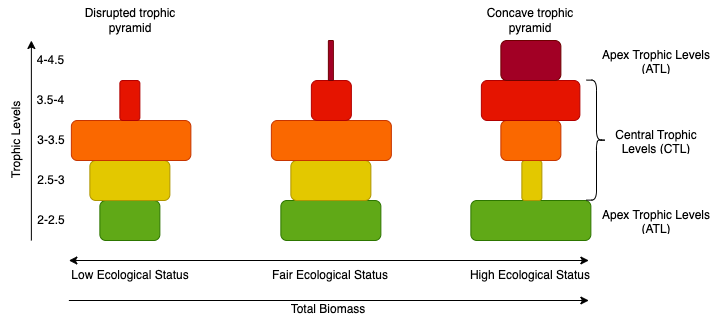

The diagram above was exported from draw.io. Its source (the exported page's mxGraphModel, read from the mxfile embedded in the PNG):
<mxGraphModel dx="794" dy="658" grid="1" gridSize="10" guides="1" tooltips="1" connect="1" arrows="1" fold="1" page="1" pageScale="1" pageWidth="800" pageHeight="500" math="0" shadow="0">
  <root>
    <mxCell id="0" />
    <mxCell id="1" parent="0" />
    <mxCell id="oaFWIXds3CU1fxx3Oftj-2" value="" style="rounded=1;whiteSpace=wrap;html=1;fillStyle=solid;strokeColor=#2D7600;fillColor=#60A917;" parent="1" vertex="1">
      <mxGeometry x="103.37" y="200" width="60" height="40" as="geometry" />
    </mxCell>
    <mxCell id="oaFWIXds3CU1fxx3Oftj-3" value="" style="rounded=1;whiteSpace=wrap;html=1;fillStyle=solid;strokeColor=#B09500;fillColor=#e3c800;fontColor=#000000;" parent="1" vertex="1">
      <mxGeometry x="93.37" y="160" width="80" height="40" as="geometry" />
    </mxCell>
    <mxCell id="oaFWIXds3CU1fxx3Oftj-4" value="" style="rounded=1;whiteSpace=wrap;html=1;fillStyle=solid;strokeColor=#C73500;fillColor=#fa6800;fontColor=#000000;" parent="1" vertex="1">
      <mxGeometry x="74.87" y="120" width="119.5" height="40" as="geometry" />
    </mxCell>
    <mxCell id="oaFWIXds3CU1fxx3Oftj-5" value="" style="rounded=1;whiteSpace=wrap;html=1;fillStyle=solid;strokeColor=#B20000;fillColor=#e51400;fontColor=#ffffff;" parent="1" vertex="1">
      <mxGeometry x="123.37" y="80" width="20" height="40" as="geometry" />
    </mxCell>
    <mxCell id="oaFWIXds3CU1fxx3Oftj-12" value="" style="rounded=1;whiteSpace=wrap;html=1;fillStyle=solid;strokeColor=#2D7600;fillColor=#60A917;" parent="1" vertex="1">
      <mxGeometry x="284.37" y="200" width="100" height="40" as="geometry" />
    </mxCell>
    <mxCell id="oaFWIXds3CU1fxx3Oftj-13" value="" style="rounded=1;whiteSpace=wrap;html=1;fillStyle=solid;strokeColor=#B09500;fillColor=#e3c800;fontColor=#000000;" parent="1" vertex="1">
      <mxGeometry x="294.37" y="160" width="80" height="40" as="geometry" />
    </mxCell>
    <mxCell id="oaFWIXds3CU1fxx3Oftj-14" value="" style="rounded=1;whiteSpace=wrap;html=1;fillStyle=solid;strokeColor=#C73500;fillColor=#fa6800;fontColor=#000000;" parent="1" vertex="1">
      <mxGeometry x="274.87" y="120" width="120" height="40" as="geometry" />
    </mxCell>
    <mxCell id="oaFWIXds3CU1fxx3Oftj-15" value="" style="rounded=1;whiteSpace=wrap;html=1;fillStyle=solid;strokeColor=#B20000;fillColor=#e51400;fontColor=#ffffff;" parent="1" vertex="1">
      <mxGeometry x="314.87" y="80" width="40" height="40" as="geometry" />
    </mxCell>
    <mxCell id="oaFWIXds3CU1fxx3Oftj-17" value="" style="rounded=1;whiteSpace=wrap;html=1;fillStyle=solid;strokeColor=#2D7600;fillColor=#60A917;" parent="1" vertex="1">
      <mxGeometry x="474.37" y="200" width="120" height="40" as="geometry" />
    </mxCell>
    <mxCell id="oaFWIXds3CU1fxx3Oftj-18" value="" style="rounded=1;whiteSpace=wrap;html=1;fillStyle=solid;strokeColor=#B09500;fillColor=#e3c800;fontColor=#000000;" parent="1" vertex="1">
      <mxGeometry x="525.37" y="160" width="20" height="40" as="geometry" />
    </mxCell>
    <mxCell id="oaFWIXds3CU1fxx3Oftj-19" value="" style="rounded=1;whiteSpace=wrap;html=1;fillStyle=solid;strokeColor=#C73500;fillColor=#fa6800;fontColor=#000000;" parent="1" vertex="1">
      <mxGeometry x="504.37" y="120" width="60" height="40" as="geometry" />
    </mxCell>
    <mxCell id="oaFWIXds3CU1fxx3Oftj-20" value="" style="rounded=1;whiteSpace=wrap;html=1;fillStyle=solid;strokeColor=#B20000;fillColor=#e51400;fontColor=#ffffff;" parent="1" vertex="1">
      <mxGeometry x="484.87" y="80" width="98.5" height="40" as="geometry" />
    </mxCell>
    <mxCell id="oaFWIXds3CU1fxx3Oftj-21" value="" style="rounded=1;whiteSpace=wrap;html=1;fillStyle=solid;strokeColor=#6F0000;fillColor=#a20025;fontColor=#ffffff;" parent="1" vertex="1">
      <mxGeometry x="504.37" y="40" width="60" height="40" as="geometry" />
    </mxCell>
    <mxCell id="oaFWIXds3CU1fxx3Oftj-22" value="" style="endArrow=classic;startArrow=classic;html=1;rounded=0;" parent="1" edge="1">
      <mxGeometry width="50" height="50" relative="1" as="geometry">
        <mxPoint x="72.37" y="260" as="sourcePoint" />
        <mxPoint x="592.37" y="260" as="targetPoint" />
      </mxGeometry>
    </mxCell>
    <UserObject label="Low Ecological Status" placeholders="1" name="Variable" id="oaFWIXds3CU1fxx3Oftj-23">
      <mxCell style="text;html=1;strokeColor=none;fillColor=none;align=center;verticalAlign=middle;whiteSpace=wrap;overflow=hidden;fillStyle=solid;" parent="1" vertex="1">
        <mxGeometry x="69.37" y="260" width="130" height="30" as="geometry" />
      </mxCell>
    </UserObject>
    <UserObject label="High Ecological Status" placeholders="1" name="Variable" id="oaFWIXds3CU1fxx3Oftj-24">
      <mxCell style="text;html=1;strokeColor=none;fillColor=none;align=center;verticalAlign=middle;whiteSpace=wrap;overflow=hidden;fillStyle=solid;" parent="1" vertex="1">
        <mxGeometry x="469.37" y="260" width="130" height="30" as="geometry" />
      </mxCell>
    </UserObject>
    <UserObject label="Fair Ecological Status" placeholders="1" name="Variable" id="oaFWIXds3CU1fxx3Oftj-25">
      <mxCell style="text;html=1;strokeColor=none;fillColor=none;align=center;verticalAlign=middle;whiteSpace=wrap;overflow=hidden;fillStyle=solid;" parent="1" vertex="1">
        <mxGeometry x="269.37" y="260" width="130" height="30" as="geometry" />
      </mxCell>
    </UserObject>
    <mxCell id="oaFWIXds3CU1fxx3Oftj-26" value="" style="rounded=1;whiteSpace=wrap;html=1;fillStyle=solid;strokeColor=#6F0000;fillColor=#a20025;fontColor=#ffffff;" parent="1" vertex="1">
      <mxGeometry x="331.87" y="40" width="5" height="40" as="geometry" />
    </mxCell>
    <UserObject label="2-2.5" placeholders="1" name="Variable" id="oaFWIXds3CU1fxx3Oftj-27">
      <mxCell style="text;html=1;strokeColor=none;fillColor=none;align=center;verticalAlign=middle;whiteSpace=wrap;overflow=hidden;fillStyle=solid;" parent="1" vertex="1">
        <mxGeometry x="39.87" y="205" width="30" height="30" as="geometry" />
      </mxCell>
    </UserObject>
    <UserObject label="2.5-3" placeholders="1" name="Variable" id="oaFWIXds3CU1fxx3Oftj-28">
      <mxCell style="text;html=1;strokeColor=none;fillColor=none;align=center;verticalAlign=middle;whiteSpace=wrap;overflow=hidden;fillStyle=solid;" parent="1" vertex="1">
        <mxGeometry x="39.87" y="165" width="30" height="30" as="geometry" />
      </mxCell>
    </UserObject>
    <UserObject label="3-3.5" placeholders="1" name="Variable" id="oaFWIXds3CU1fxx3Oftj-29">
      <mxCell style="text;html=1;strokeColor=none;fillColor=none;align=center;verticalAlign=middle;whiteSpace=wrap;overflow=hidden;fillStyle=solid;" parent="1" vertex="1">
        <mxGeometry x="39.87" y="125" width="30" height="30" as="geometry" />
      </mxCell>
    </UserObject>
    <UserObject label="3.5-4" placeholders="1" name="Variable" id="oaFWIXds3CU1fxx3Oftj-31">
      <mxCell style="text;html=1;strokeColor=none;fillColor=none;align=center;verticalAlign=middle;whiteSpace=wrap;overflow=hidden;fillStyle=solid;" parent="1" vertex="1">
        <mxGeometry x="37.37" y="85" width="35" height="30" as="geometry" />
      </mxCell>
    </UserObject>
    <UserObject label="4-4.5" placeholders="1" name="Variable" id="oaFWIXds3CU1fxx3Oftj-32">
      <mxCell style="text;html=1;strokeColor=none;fillColor=none;align=center;verticalAlign=middle;whiteSpace=wrap;overflow=hidden;fillStyle=solid;" parent="1" vertex="1">
        <mxGeometry x="37.37" y="45" width="35" height="30" as="geometry" />
      </mxCell>
    </UserObject>
    <mxCell id="oaFWIXds3CU1fxx3Oftj-34" value="" style="endArrow=classic;html=1;rounded=0;" parent="1" edge="1">
      <mxGeometry width="50" height="50" relative="1" as="geometry">
        <mxPoint x="72.37" y="300" as="sourcePoint" />
        <mxPoint x="592.37" y="300" as="targetPoint" />
      </mxGeometry>
    </mxCell>
    <UserObject label="Total Biomass" placeholders="1" name="Variable" id="oaFWIXds3CU1fxx3Oftj-35">
      <mxCell style="text;html=1;strokeColor=none;fillColor=none;align=center;verticalAlign=middle;whiteSpace=wrap;overflow=hidden;fillStyle=solid;" parent="1" vertex="1">
        <mxGeometry x="267.37" y="295" width="130" height="28" as="geometry" />
      </mxCell>
    </UserObject>
    <mxCell id="oaFWIXds3CU1fxx3Oftj-36" value="" style="endArrow=classic;html=1;rounded=0;" parent="1" edge="1">
      <mxGeometry width="50" height="50" relative="1" as="geometry">
        <mxPoint x="34.87" y="240" as="sourcePoint" />
        <mxPoint x="34.87" y="40" as="targetPoint" />
      </mxGeometry>
    </mxCell>
    <UserObject label="Trophic Levels" placeholders="1" name="Variable" id="oaFWIXds3CU1fxx3Oftj-37">
      <mxCell style="text;html=1;strokeColor=none;fillColor=none;align=center;verticalAlign=middle;whiteSpace=wrap;overflow=hidden;fillStyle=solid;rotation=-90;" parent="1" vertex="1">
        <mxGeometry x="-40.00000000000001" y="124.63" width="118.75" height="30" as="geometry" />
      </mxCell>
    </UserObject>
    <UserObject label="Concave trophic pyramid" placeholders="1" name="Variable" id="oaFWIXds3CU1fxx3Oftj-39">
      <mxCell style="text;html=1;strokeColor=none;fillColor=none;align=center;verticalAlign=middle;whiteSpace=wrap;overflow=hidden;fillStyle=solid;" parent="1" vertex="1">
        <mxGeometry x="469.12" width="130" height="40" as="geometry" />
      </mxCell>
    </UserObject>
    <UserObject label="Disrupted trophic pyramid" placeholders="1" name="Variable" id="oaFWIXds3CU1fxx3Oftj-40">
      <mxCell style="text;html=1;strokeColor=none;fillColor=none;align=center;verticalAlign=middle;whiteSpace=wrap;overflow=hidden;fillStyle=solid;" parent="1" vertex="1">
        <mxGeometry x="69.37" width="130" height="40" as="geometry" />
      </mxCell>
    </UserObject>
    <UserObject label="Apex Trophic Levels (ATL)" placeholders="1" name="Variable" id="oaFWIXds3CU1fxx3Oftj-50">
      <mxCell style="text;html=1;strokeColor=none;fillColor=none;align=center;verticalAlign=middle;whiteSpace=wrap;overflow=hidden;fillStyle=solid;" parent="1" vertex="1">
        <mxGeometry x="602.44" y="44.99999999999999" width="115.5" height="30" as="geometry" />
      </mxCell>
    </UserObject>
    <UserObject label="Central Trophic Levels (CTL)" placeholders="1" name="Variable" id="oaFWIXds3CU1fxx3Oftj-52">
      <mxCell style="text;html=1;strokeColor=none;fillColor=none;align=center;verticalAlign=middle;whiteSpace=wrap;overflow=hidden;fillStyle=solid;" parent="1" vertex="1">
        <mxGeometry x="602.44" y="124.63" width="115.5" height="30" as="geometry" />
      </mxCell>
    </UserObject>
    <mxCell id="aTJoQIg2UtzNFmVZ9WnV-3" value="" style="shape=curlyBracket;whiteSpace=wrap;html=1;rounded=1;flipH=1;labelPosition=right;verticalLabelPosition=middle;align=left;verticalAlign=middle;" vertex="1" parent="1">
      <mxGeometry x="590" y="79.63" width="20" height="120" as="geometry" />
    </mxCell>
    <UserObject label="Apex Trophic Levels (ATL)" placeholders="1" name="Variable" id="aTJoQIg2UtzNFmVZ9WnV-6">
      <mxCell style="text;html=1;strokeColor=none;fillColor=none;align=center;verticalAlign=middle;whiteSpace=wrap;overflow=hidden;fillStyle=solid;" vertex="1" parent="1">
        <mxGeometry x="602.44" y="205" width="115.5" height="30" as="geometry" />
      </mxCell>
    </UserObject>
  </root>
</mxGraphModel>